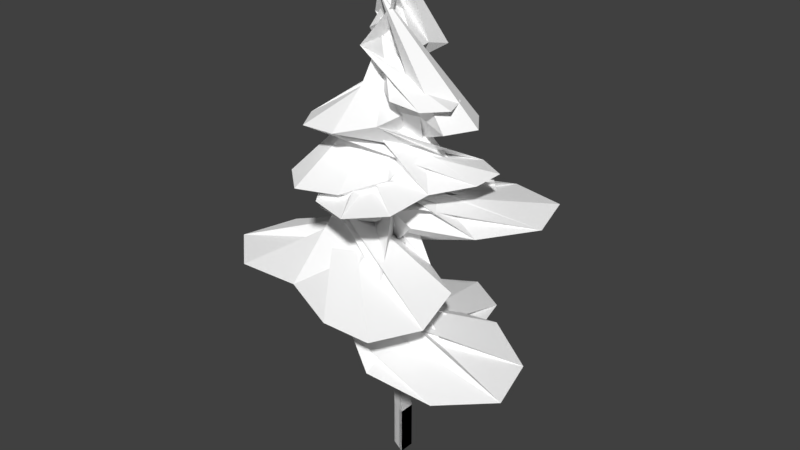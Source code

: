 # Source: tree.blend  (saved by Blender 2.79.7; exported with 4.5.12 LTS)
import bpy
from mathutils import Matrix  # noqa: F401  (used for matrix-valued properties, if any)

bpy.ops.wm.read_factory_settings(use_empty=True)
scene = bpy.context.scene
scene.name = 'Scene'

# ---- collections
col_collection_1 = bpy.data.collections.new('Collection 1'); scene.collection.children.link(col_collection_1)

# ---- materials (node trees are filled in below, after node groups)
mat_material_001 = bpy.data.materials.new('Material.001')
mat_material_001.alpha_threshold = 0.0
mat_material_001.use_transparent_shadow = False
mat_material_001.diffuse_color = (1.0, 1.0, 1.0, 1.0)
mat_material_001.roughness = 0.5
mat_material_001.specular_intensity = 0.0
mat_leaf = bpy.data.materials.new('leaf')
mat_leaf.alpha_threshold = 0.0
mat_leaf.use_transparent_shadow = False
mat_leaf.diffuse_color = (1.0, 1.0, 1.0, 1.0)
mat_leaf.roughness = 0.5
mat_leaf.specular_intensity = 0.0

# ---- material node trees

# ---- world
world_world = bpy.data.worlds.new('World'); scene.world = world_world
world_world.color = (0.05088, 0.05088, 0.05088)
world_world.use_sun_shadow = False
world_world.sun_shadow_jitter_overblur = 0.0

# ---- meshes
me_tree_s = bpy.data.meshes.new('tree_s')
me_tree_s.from_pydata([(0.09458, -0.005462, -0.5093), (0.2505, 0.1024, 9.866), (0.4596, -0.188, -0.5093), (0.4596, 0.177, -0.5093), (0.006672, 0.1229, 4.221), (0.1059, 0.03612, 5.504), (0.03445, 0.09631, 6.722), (0.0987, 0.07454, 7.799), (0.08656, 0.1449, 8.707), (0.3371, 0.2702, 8.707), (0.3738, 0.2121, 7.799), (0.337, 0.2476, 6.722), (0.4349, 0.2006, 5.504), (0.3572, 0.2982, 4.221), (0.3371, 0.01967, 8.707), (0.3738, -0.06301, 7.799), (0.337, -0.05495, 6.722), (0.4349, -0.1284, 5.504), (0.3572, -0.05235, 4.221), (0.4588, 0.1449, 2.879), (0.3312, 0.2733, 1.734), (0.4596, 0.177, 0.6124), (0.4588, -0.219, 2.879), (0.3312, -0.09168, 1.734), (0.4596, -0.188, 0.6124), (0.09458, -0.005462, 0.6124), (-0.03379, 0.09082, 1.734), (0.09495, -0.03704, 2.879), (-0.3115, 0.2603, 5.77), (0.9994, -0.1276, 5.77), (0.1137, 2.08, 5.684), (1.633, 1.63, 5.684), (0.2572, -0.2268, 5.893), (1.009, 2.312, 5.684), (-0.4938, 1.217, 5.759), (1.673, 0.5757, 5.759), (0.6571, 1.125, 5.871), (0.9575, -0.06627, 6.648), (-0.3629, -0.4205, 6.648), (1.546, -1.84, 6.561), (0.01562, -2.25, 6.561), (0.9042, -2.506, 6.561), (1.613, -0.7865, 6.636), (-0.5696, -1.372, 6.636), (0.5833, -1.309, 6.749), (-0.2521, -0.4231, 7.525), (0.6179, 0.4942, 7.525), (-1.633, 0.7164, 7.439), (-0.5922, 1.814, 7.439), (0.3829, -0.1555, 7.647), (-1.443, 1.578, 7.439), (-1.123, -0.1722, 7.513), (0.3213, 1.351, 7.513), (-0.526, 0.7068, 7.626), (0.4594, 0.2974, 8.402), (0.2839, -0.5295, 8.402), (1.666, 0.1336, 8.316), (1.453, -0.8713, 8.316), (0.1929, -0.07714, 8.524), (1.862, -0.4331, 8.316), (1.045, 0.4598, 8.39), (0.7532, -0.916, 8.39), (0.9958, -0.2477, 8.503), (-0.2885, -0.5617, 9.193), (-0.05502, -0.1931, 9.38), (0.4235, -0.3527, 10.14), (0.3064, -0.05176, 10.74), (0.1332, -0.6284, 5.519), (0.1537, 0.5062, 5.519), (-1.417, -0.6905, 5.4), (-1.393, 0.6242, 5.4), (0.3972, -0.06569, 5.688), (-1.8, -0.02596, 5.4), (-0.5917, -0.9857, 5.503), (-0.5578, 0.8895, 5.503), (-0.7726, -0.04454, 5.659), (0.114, 0.4591, 6.731), (0.6893, -0.519, 6.731), (1.403, 1.322, 6.612), (2.07, 0.1884, 6.612), (0.1828, -0.1586, 6.901), (2.077, 0.9557, 6.612), (0.5453, 1.143, 6.715), (1.191, 0.4346, 6.871), (0.6669, -0.4298, 7.944), (-0.2594, 0.06347, 7.944), (0.06053, -1.787, 7.824), (-1.048, -1.196, 7.824), (0.3124, 0.01911, 8.113), (-0.6712, -1.825, 7.824), (0.6586, -1.182, 7.927), (-0.879, -0.3631, 7.927), (-0.1765, -0.8987, 8.083), (-0.06691, -0.01984, 9.156), (0.6335, 0.02256, 9.156), (-0.2026, 0.9819, 9.037), (0.6485, 1.033, 9.037), (0.2074, 1.264, 9.037), (-0.3263, 0.4129, 9.14), (0.5198, 0.5644, 9.14), (0.2507, 0.5299, 9.295), (0.05791, 0.03313, 10.37), (0.5075, -0.1326, 10.7), (0.353, -0.3138, 10.35)], [], [(0, 3, 2), (22, 18, 4, 27), (18, 17, 5, 4), (17, 16, 6, 5), (16, 15, 7, 6), (15, 14, 8, 7), (14, 1, 8), (19, 13, 18, 22), (13, 12, 17, 18), (12, 11, 16, 17), (11, 10, 15, 16), (10, 9, 14, 15), (9, 1, 14), (27, 4, 13, 19), (4, 5, 12, 13), (5, 6, 11, 12), (6, 7, 10, 11), (7, 8, 9, 10), (8, 1, 9), (0, 25, 21, 3), (25, 26, 20, 21), (26, 27, 19, 20), (3, 21, 24, 2), (21, 20, 23, 24), (20, 19, 22, 23), (2, 24, 25, 0), (24, 23, 26, 25), (23, 22, 27, 26), (37, 42, 34, 28), (45, 51, 42, 37), (54, 60, 51, 45), (64, 63, 60, 54), (65, 63, 64), (80, 38, 29, 32), (49, 46, 38, 80), (58, 55, 46, 49), (64, 93, 55, 58), (101, 65, 93, 64), (66, 65, 101), (40, 31, 35, 43), (48, 40, 43, 52), (57, 48, 52, 61), (93, 57, 61), (39, 41, 33, 30), (47, 50, 41, 39), (56, 59, 50, 47), (63, 59, 56), (37, 28, 32, 80), (45, 37, 80, 49), (54, 45, 49, 58), (64, 54, 58), (65, 64, 101), (40, 41, 33, 31), (48, 50, 41, 40), (57, 59, 50, 48), (93, 63, 59, 57), (65, 63, 93), (44, 41, 33, 36), (53, 50, 41, 44), (62, 59, 50, 53), (64, 63, 59, 62), (101, 64, 63, 65), (39, 30, 34, 42), (47, 39, 42, 51), (56, 47, 51, 60), (63, 56, 60), (38, 43, 35, 29), (46, 52, 43, 38), (55, 61, 52, 46), (93, 61, 55), (44, 36, 32, 80), (53, 44, 80, 49), (62, 53, 49, 58), (64, 62, 58), (44, 42, 34, 36), (53, 51, 42, 44), (62, 60, 51, 53), (64, 63, 60, 62), (43, 44, 36, 35), (52, 53, 44, 43), (61, 62, 53, 52), (93, 64, 62, 61), (76, 82, 73, 67), (84, 90, 82, 76), (93, 98, 90, 84), (101, 103, 98, 93), (80, 71, 68, 77), (88, 80, 77, 85), (64, 88, 85, 94), (101, 64, 94), (79, 70, 74, 42), (87, 79, 42, 91), (96, 87, 91, 99), (102, 96, 99, 101), (78, 81, 72, 69), (86, 89, 81, 78), (95, 97, 89, 86), (102, 97, 95), (76, 67, 71, 80), (84, 76, 80, 88), (93, 84, 88, 64), (101, 93, 64), (79, 81, 72, 70), (87, 89, 81, 79), (96, 97, 89, 87), (102, 97, 96), (83, 81, 72, 75), (92, 89, 81, 83), (100, 97, 89, 92), (101, 102, 97, 100), (78, 69, 73, 82), (86, 78, 82, 90), (95, 86, 90, 98), (102, 95, 98, 103), (77, 68, 74, 42), (85, 77, 42, 91), (94, 85, 91, 99), (101, 94, 99), (83, 75, 71, 80), (92, 83, 80, 88), (100, 92, 88, 64), (101, 100, 64), (83, 75, 73, 82), (92, 83, 82, 90), (100, 92, 90, 98), (101, 100, 98, 103), (42, 74, 75, 83), (91, 42, 83, 92), (99, 91, 92, 100), (101, 99, 100)])
me_tree_s.polygons.foreach_set('material_index', [0, 0, 0, 0, 0, 0, 0, 0, 0, 0, 0, 0, 0, 0, 0, 0, 0, 0, 0, 0, 0, 0, 0, 0, 0, 0, 0, 0, 1, 1, 1, 1, 1, 1, 1, 1, 1, 1, 1, 1, 1, 1, 1, 1, 1, 1, 1, 1, 1, 1, 1, 1, 1, 1, 1, 1, 1, 1, 1, 1, 1, 1, 1, 1, 1, 1, 1, 1, 1, 1, 1, 1, 1, 1, 1, 1, 1, 1, 1, 1, 1, 1, 1, 1, 1, 1, 1, 1, 1, 1, 1, 1, 1, 1, 1, 1, 1, 1, 1, 1, 1, 1, 1, 1, 1, 1, 1, 1, 1, 1, 1, 1, 1, 1, 1, 1, 1, 1, 1, 1, 1, 1, 1, 1, 1, 1, 1, 1, 1, 1])
_uv = me_tree_s.uv_layers.new(name='UVMap')
_uv.uv.foreach_set('vector', [0.4282, -4.14, 0.2877, -4.973, 0.5311, -4.173, 0.6861, -1.392, 0.6895, -0.02536, 0.2975, -0.01897, 0.2972, -1.396, 0.6895, -0.02536, 0.678, 1.284, 0.3212, 1.284, 0.2975, -0.01897, 0.678, 1.284, 0.6634, 2.494, 0.3341, 2.501, 0.3212, 1.284, 0.6634, 2.494, 0.6515, 3.555, 0.3573, 3.558, 0.3341, 2.501, 0.6515, 3.555, 0.6366, 4.411, 0.3776, 4.417, 0.3573, 3.558, 0.6366, 4.411, 0.5082, 5.504, 0.3776, 4.417, 1.031, -1.391, 1.052, -0.01318, 0.6895, -0.02536, 0.6861, -1.392, 1.052, -0.01318, 0.994, 1.288, 0.678, 1.284, 0.6895, -0.02536, 0.994, 1.288, 0.9656, 2.506, 0.6634, 2.494, 0.678, 1.284, 0.9656, 2.506, 0.914, 3.57, 0.6515, 3.555, 0.6634, 2.494, 0.914, 3.57, 0.8719, 4.446, 0.6366, 4.411, 0.6515, 3.555, 0.8719, 4.446, 0.5082, 5.504, 0.6366, 4.411, 0.2972, -1.396, 0.2975, -0.01897, -0.08493, -0.008521, -0.1209, -1.384, 0.2975, -0.01897, 0.3212, 1.284, -0.05161, 1.291, -0.08493, -0.008521, 0.3212, 1.284, 0.3341, 2.501, 0.007359, 2.509, -0.05161, 1.291, 0.3341, 2.501, 0.3573, 3.558, 0.05187, 3.576, 0.007359, 2.509, 0.3573, 3.558, 0.3776, 4.417, 0.1173, 4.455, 0.05187, 3.576, 0.3776, 4.417, 0.5082, 5.504, 0.1173, 4.455, 0.4282, -4.14, 0.3229, -3.644, -0.09074, -3.734, 0.2877, -4.973, 0.3229, -3.644, 0.2796, -2.564, -0.1209, -2.57, -0.09074, -3.734, 0.2796, -2.564, 0.2972, -1.396, -0.1209, -1.384, -0.1209, -2.57, 0.2877, -4.973, 0.9829, -3.714, 0.6519, -3.659, 0.5311, -4.173, 0.9829, -3.714, 1.062, -2.575, 0.6844, -2.562, 0.6519, -3.659, 1.062, -2.575, 1.031, -1.391, 0.6861, -1.392, 0.6844, -2.562, 0.5311, -4.173, 0.6519, -3.659, 0.3229, -3.644, 0.4282, -4.14, 0.6519, -3.659, 0.6844, -2.562, 0.2796, -2.564, 0.3229, -3.644, 0.6844, -2.562, 0.6861, -1.392, 0.2972, -1.396, 0.2796, -2.564, 1.066, -1.429, 0.7395, -1.63, 2.061, -1.63, 1.892, -1.286, -0.04932, -1.829, 0.2512, -1.637, -1.035, -1.637, -0.8629, -1.98, -2.066, -1.758, -2.155, -1.98, -1.048, -1.98, -1.294, -1.722, -3.018, 1.95, -2.808, 2.023, -2.858, 2.918, -3.018, 2.739, 2.523, -0.446, 2.523, 0.3295, 2.392, 0.1501, 2.26, -2.509, 2.502, -2.322, 2.396, -1.469, 2.26, -1.747, -2.777, -2.085, -2.49, -2.085, -2.551, -1.241, -2.622, -1.538, 0.7294, -3.127, 0.9038, -3.022, 0.9038, -2.236, 0.7247, -2.46, 0.4993, 0.3015, 0.5361, 0.4803, 0.5361, 1.099, 0.399, 0.9486, -1.486, 1.557, -2.423, -2.505, -2.423, -1.723, -2.477, -1.897, 0.4539, -2.446, 0.4539, -1.337, 0.2637, -1.527, 3.537, 4.127, 1.756, 4.127, 2.127, 3.932, 3.452, 3.717, 0.5486, 0.7017, 2.295, 0.7017, 1.926, 0.9001, 0.6347, 1.099, -1.706, 2.329, -0.2225, 2.329, -0.5722, 2.537, -1.693, 2.61, -0.08222, 0.2446, -1.016, 0.2446, -0.8077, 0.05515, 3.826, 2.017, 4.078, 2.279, 2.07, 2.279, 2.058, 1.916, 3.836, 1.654, 4.078, 1.903, 2.11, 1.903, 2.104, 1.54, 0.2696, 4.072, 0.08956, 3.919, 1.743, 3.78, 1.743, 4.127, 4.078, -2.428, 3.029, -2.193, 3.027, -2.428, -1.686, 3.267, -1.83, 4.094, -1.986, 3.828, -1.986, 3.066, -2.538, 2.117, -2.746, 2.918, -2.795, 2.56, -2.795, 1.991, -2.789, -2.994, -2.789, -2.221, -2.986, -2.43, -2.965, -3.096, -1.347, -1.404, -1.347, -0.6147, -1.484, -0.7642, -2.49, 1.719, -2.737, 2.486, -2.737, 1.487, 4.078, 2.292, 4.039, 2.653, 2.034, 2.544, 2.297, 2.292, 2.073, 0.687, 2.112, 0.3419, 4.078, 0.4305, 3.82, 0.687, -1.484, -0.3701, -1.443, -0.6023, 0.2167, -0.6023, -0.001265, -0.332, -1.203, -0.2069, -1.195, 0.02499, -2.27, 0.02499, -2.136, -0.1686, 2.786, -2.975, 3.014, -2.234, 2.786, -2.193, 1.719, 1.56, 2.092, 1.903, 0.08376, 1.903, 0.574, 1.774, 1.98, 1.174, 2.358, 1.527, 0.3906, 1.527, 0.8815, 1.4, 0.6088, -0.9603, 0.4011, -1.274, 2.061, -1.274, 1.558, -1.15, 2.061, -2.445, 1.986, -2.236, 0.9162, -2.35, 1.28, -2.445, -2.778, -1.228, -2.852, -0.479, -3.018, -0.332, -3.018, -1.107, 4.078, 1.099, 2.308, 1.099, 2.433, 0.6994, 3.746, 0.8431, 2.022, 2.653, 0.286, 2.653, 0.419, 2.256, 1.696, 2.409, -1.224, -1.324, 0.2512, -1.324, -0.004938, -1.008, -1.111, -1.066, 2.73, -2.52, 2.73, -1.469, 2.515, -1.65, -0.0915, 1.557, 0.0713, 1.903, -1.272, 1.903, -0.9355, 1.72, 0.8927, -1.643, 0.7538, -1.971, 2.061, -1.971, 1.728, -1.782, -1.235, -2.227, -1.187, -1.992, -2.311, -1.992, -2.021, -2.2, -1.499, 1.559, -1.499, 2.309, -1.679, 2.152, 0.2635, 2.608, 0.0063, 3.744, -0.2101, 3.233, -0.2101, 2.472, -0.2225, 2.623, -0.2225, 3.744, -0.4253, 3.295, -0.6865, 2.789, 1.347, 0.03305, 2.061, 0.687, 1.568, 0.687, 1.086, 0.2251, -2.49, -2.879, -2.49, -2.098, -2.756, -2.281, 2.536, 0.3295, 2.763, -0.07265, 4.078, 0.06289, 3.7, 0.3295, 4.078, -0.46, 3.875, -0.0851, 2.591, -0.1765, 2.956, -0.46, -1.618, 2.818, -1.38, 2.986, -1.38, 4.094, -1.674, 3.785, -2.711, -1.205, -2.49, -1.229, -2.49, -0.332, -2.766, -0.4263, 1.735, 3.388, 1.44, 3.744, 0.2759, 3.744, 0.3952, 3.298, 0.2955, 3.152, 0.583, 2.836, 1.705, 2.836, 1.596, 3.285, 4.063, -1.761, 4.078, -1.469, 3.109, -1.469, 2.944, -1.863, -2.611, 3.361, -2.493, 3.222, -2.493, 4.003, -2.771, 4.094, 2.979, -1.95, 2.759, -2.18, 4.078, -2.18, 3.987, -1.875, -1.528, 0.4333, -1.31, 0.233, -1.31, 1.527, -1.613, 1.433, -1.978, -1.47, -1.782, -1.507, -1.782, -0.332, -2.027, -0.4983, -3.09, 0.5231, -2.91, 0.5321, -2.911, 1.527, -3.09, 1.44, -1.912, 0.3887, -2.0, 1.304, -2.162, 1.527, -2.162, 0.5054, -2.252, 2.956, -2.315, 3.873, -2.48, 4.094, -2.48, 3.08, -1.626, 0.3624, -1.735, 1.327, -1.9, 1.527, -1.9, 0.547, -2.853, -0.2643, -2.615, 0.4495, -2.853, 0.6785, 2.454, 1.112, 4.078, 1.403, 3.747, 1.527, 2.371, 1.527, 2.014, 0.0206, 0.3899, 7.844e-05, 0.6683, -0.3195, 2.061, -0.3195, 2.105, 2.669, 3.537, 2.669, 3.256, 2.866, 2.127, 2.875, -2.336, 1.577, -2.336, 2.918, -2.504, 2.798, -2.526, 1.83, 0.4209, -0.4005, 0.2292, -0.6336, 2.049, -0.6336, 2.061, -0.332, 1.878, -0.8686, 2.061, -0.6461, 0.2712, -0.6461, 0.2637, -0.9478, -1.174, -1.383, -1.306, -1.528, 0.2512, -1.625, 0.2512, -1.337, -2.175, 0.1492, -2.175, 1.527, -2.368, 1.497, -1.999, 3.087, -2.076, 4.094, -2.24, 3.872, -2.24, 2.952, -2.381, 0.5251, -2.431, 1.527, -2.603, 1.311, -2.603, 0.392, -1.725, 1.928, -1.725, 2.901, -1.9, 2.71, -1.761, 1.749, 2.241, -1.992, 2.241, -1.075, 2.169, -1.243, 0.1984, 2.216, 0.2273, 1.916, 2.046, 1.988, 1.848, 2.216, 4.078, -1.457, 4.049, -1.17, 2.26, -1.225, 2.454, -1.457, 0.4693, -2.03, 0.5009, -2.223, 2.061, -2.223, 1.901, -1.984, -2.288, -1.71, -2.288, -0.332, -2.477, -0.383, 1.924, 3.285, 1.717, 2.887, 3.537, 2.887, 3.102, 2.997, 3.329, 3.298, 3.537, 3.705, 1.748, 3.705, 2.183, 3.596, -1.127, 0.02499, -1.182, -0.3195, 0.3774, -0.3195, -0.06405, -0.2018, -2.324, 1.787, -2.127, 1.54, -2.127, 2.918, -2.314, 2.623, 2.437, -0.8096, 4.078, -0.8096, 3.972, -0.4725, 2.655, -0.532, 4.078, -0.822, 2.462, -0.822, 2.572, -1.158, 3.865, -1.092, -1.175, -2.26, 0.2512, -2.26, 0.03682, -1.992, -1.138, -2.021, -1.912, 1.54, -1.912, 2.901, -2.115, 2.769, -2.067, 1.775, -1.074, 1.916, -0.06729, 2.09, 0.186, 2.283, -1.191, 2.283, 2.363, -1.001, 2.289, 0.01083, 2.073, 0.3295, 2.073, -1.063, -2.04, -1.491, -2.04, -0.5107, -2.276, -0.332, -2.256, -1.46, -3.002, -2.209, -2.789, -1.29, -3.002, -1.241, -0.08222, 0.3252, -0.2389, 1.527, -0.5379, 1.177, -0.5379, 0.2571, -0.5504, 0.3458, -0.6269, 1.527, -0.9555, 1.204, -0.9555, 0.2852, -1.032, 3.007, -1.032, 4.094, -1.367, 3.859, -1.324, 2.889, -2.615, 0.6909, -2.615, 1.527, -2.898, 1.388, -1.251, -0.9957, -0.04121, -0.9113, 0.2512, -0.6461, -1.067, -0.6461, -0.699, 2.623, -0.75, 3.806, -1.02, 4.094, -1.02, 2.8, -1.497, -1.663, -1.497, -0.5761, -1.77, -0.332, -1.703, -1.505, -2.811, 3.102, -2.783, 3.938, -2.991, 4.094, -2.991, 3.099, 4.078, 2.769, 3.856, 4.127, 3.55, 3.878, 3.55, 2.666, 0.3782, 0.1349, 0.3782, 1.527, -0.06977, 1.229, 0.02169, 0.04858, -0.968, 0.3989, -0.968, 1.527, -1.297, 1.365, -1.091, 0.2983, 2.156, -2.043, 2.156, -1.075, 2.073, -1.211])
me_tree_s.materials.append(mat_material_001)
me_tree_s.materials.append(mat_leaf)
me_tree_s.use_remesh_preserve_volume = False
me_tree_s.use_remesh_preserve_attributes = False
me_tree_s.use_mirror_vertex_groups = False
me_tree_s.update()
me_tree_f = bpy.data.meshes.new('tree_f')
me_tree_f.from_pydata([(0.09458, -0.005462, -0.5093), (0.2505, 0.1024, 9.866), (0.4596, -0.188, -0.5093), (0.4596, 0.177, -0.5093), (0.006672, 0.1229, 4.221), (0.1059, 0.03612, 5.504), (0.03445, 0.09631, 6.722), (0.0987, 0.07454, 7.799), (0.08656, 0.1449, 8.707), (0.3371, 0.2702, 8.707), (0.3738, 0.2121, 7.799), (0.337, 0.2476, 6.722), (0.4349, 0.2006, 5.504), (0.3572, 0.2982, 4.221), (0.3371, 0.01967, 8.707), (0.3738, -0.06301, 7.799), (0.337, -0.05495, 6.722), (0.4349, -0.1284, 5.504), (0.3572, -0.05235, 4.221), (0.4588, 0.1449, 2.879), (0.3312, 0.2733, 1.734), (0.4596, 0.177, 0.6124), (0.4588, -0.219, 2.879), (0.3312, -0.09168, 1.734), (0.4596, -0.188, 0.6124), (0.09458, -0.005462, 0.6124), (-0.03379, 0.09082, 1.734), (0.09495, -0.03704, 2.879), (0.6007, 0.856, 3.0), (0.05551, -1.117, 3.0), (3.336, 0.2687, 2.872), (2.704, -2.018, 2.872), (-0.1132, -0.008578, 3.182), (3.709, -1.065, 2.872), (2.028, 1.155, 2.983), (1.127, -2.106, 2.983), (1.921, -0.5707, 3.15), (0.1461, -1.053, 4.3), (-0.4199, 0.9145, 4.3), (-2.493, -1.981, 4.173), (-3.149, 0.2983, 4.173), (-3.507, -1.039, 4.173), (-0.9144, -2.053, 4.283), (-1.85, 1.198, 4.283), (-1.725, -0.5261, 4.45), (-0.4208, 0.7486, 5.601), (0.976, -0.529, 5.601), (1.248, 2.847, 5.473), (2.919, 1.318, 5.473), (-0.002944, -0.1949, 5.783), (2.544, 2.586, 5.473), (-0.06872, 2.059, 5.584), (2.25, -0.06189, 5.584), (1.263, 1.189, 5.751), (0.6772, -0.2971, 6.902), (-0.5656, -0.05669, 6.902), (0.4645, -2.108, 6.774), (-1.046, -1.816, 6.774), (0.1092, 0.09171, 7.084), (-0.3785, -2.417, 6.774), (0.9361, -1.17, 6.885), (-1.131, -0.7698, 6.885), (-0.1245, -1.115, 7.052), (-0.6293, 0.7993, 8.075), (-0.07111, 0.4597, 8.352), (-0.2971, -0.261, 9.486), (0.1503, -0.07754, 10.31), (-0.7177, 0.1661, 2.627), (0.9814, 0.1661, 2.627), (-0.8526, 2.485, 2.451), (1.116, 2.485, 2.451), (0.1318, -0.2139, 2.878), (0.1318, 3.077, 2.451), (-1.272, 1.242, 2.603), (1.536, 1.242, 2.603), (0.1318, 1.538, 2.834), (0.9098, 0.2244, 4.425), (-0.5389, -0.6633, 4.425), (2.236, -1.682, 4.248), (0.5575, -2.711, 4.248), (-0.01308, 0.1046, 4.676), (1.706, -2.702, 4.248), (1.945, -0.4029, 4.401), (0.9023, -1.389, 4.632), (-0.4059, -0.6274, 6.222), (0.3074, 0.7726, 6.222), (-2.454, 0.2436, 6.046), (-1.6, 1.919, 6.046), (0.2565, -0.0845, 6.474), (-2.531, 1.338, 6.046), (-1.532, -0.6354, 6.198), (-0.348, 1.689, 6.198), (-1.131, 0.6226, 6.429), (0.1879, 0.4822, 8.02), (0.2704, -0.5652, 8.02), (1.684, 0.7125, 7.843), (1.784, -0.5603, 7.843), (2.117, 0.1063, 7.843), (0.8288, 0.8823, 7.996), (1.078, -0.3804, 7.996), (1.02, 0.02169, 8.227), (0.2706, 0.2968, 9.817), (0.0347, -0.3808, 10.32), (-0.2407, -0.1543, 9.794)], [], [(0, 3, 2), (22, 18, 4, 27), (18, 17, 5, 4), (17, 16, 6, 5), (16, 15, 7, 6), (15, 14, 8, 7), (14, 1, 8), (19, 13, 18, 22), (13, 12, 17, 18), (12, 11, 16, 17), (11, 10, 15, 16), (10, 9, 14, 15), (9, 1, 14), (27, 4, 13, 19), (4, 5, 12, 13), (5, 6, 11, 12), (6, 7, 10, 11), (7, 8, 9, 10), (8, 1, 9), (0, 25, 21, 3), (25, 26, 20, 21), (26, 27, 19, 20), (3, 21, 24, 2), (21, 20, 23, 24), (20, 19, 22, 23), (2, 24, 25, 0), (24, 23, 26, 25), (23, 22, 27, 26), (37, 42, 34, 28), (45, 51, 42, 37), (54, 60, 51, 45), (64, 63, 60, 54), (65, 63, 64), (80, 38, 29, 32), (49, 46, 38, 80), (58, 55, 46, 49), (64, 93, 55, 58), (101, 65, 93, 64), (66, 65, 101), (40, 31, 35, 43), (48, 40, 43, 52), (57, 48, 52, 61), (93, 57, 61), (39, 41, 33, 30), (47, 50, 41, 39), (56, 59, 50, 47), (63, 59, 56), (37, 28, 32, 80), (45, 37, 80, 49), (54, 45, 49, 58), (64, 54, 58), (65, 64, 101), (40, 41, 33, 31), (48, 50, 41, 40), (57, 59, 50, 48), (93, 63, 59, 57), (65, 63, 93), (44, 41, 33, 36), (53, 50, 41, 44), (62, 59, 50, 53), (64, 63, 59, 62), (101, 64, 63, 65), (39, 30, 34, 42), (47, 39, 42, 51), (56, 47, 51, 60), (63, 56, 60), (38, 43, 35, 29), (46, 52, 43, 38), (55, 61, 52, 46), (93, 61, 55), (44, 36, 32, 80), (53, 44, 80, 49), (62, 53, 49, 58), (64, 62, 58), (44, 42, 34, 36), (53, 51, 42, 44), (62, 60, 51, 53), (64, 63, 60, 62), (43, 44, 36, 35), (52, 53, 44, 43), (61, 62, 53, 52), (93, 64, 62, 61), (76, 82, 73, 67), (84, 90, 82, 76), (93, 98, 90, 84), (101, 103, 98, 93), (80, 71, 68, 77), (88, 80, 77, 85), (64, 88, 85, 94), (101, 64, 94), (79, 70, 74, 42), (87, 79, 42, 91), (96, 87, 91, 99), (102, 96, 99, 101), (78, 81, 72, 69), (86, 89, 81, 78), (95, 97, 89, 86), (102, 97, 95), (76, 67, 71, 80), (84, 76, 80, 88), (93, 84, 88, 64), (101, 93, 64), (79, 81, 72, 70), (87, 89, 81, 79), (96, 97, 89, 87), (102, 97, 96), (83, 81, 72, 75), (92, 89, 81, 83), (100, 97, 89, 92), (101, 102, 97, 100), (78, 69, 73, 82), (86, 78, 82, 90), (95, 86, 90, 98), (102, 95, 98, 103), (77, 68, 74, 42), (85, 77, 42, 91), (94, 85, 91, 99), (101, 94, 99), (83, 75, 71, 80), (92, 83, 80, 88), (100, 92, 88, 64), (101, 100, 64), (83, 75, 73, 82), (92, 83, 82, 90), (100, 92, 90, 98), (101, 100, 98, 103), (42, 74, 75, 83), (91, 42, 83, 92), (99, 91, 92, 100), (101, 99, 100)])
me_tree_f.polygons.foreach_set('material_index', [0, 0, 0, 0, 0, 0, 0, 0, 0, 0, 0, 0, 0, 0, 0, 0, 0, 0, 0, 0, 0, 0, 0, 0, 0, 0, 0, 0, 1, 1, 1, 1, 1, 1, 1, 1, 1, 1, 1, 1, 1, 1, 1, 1, 1, 1, 1, 1, 1, 1, 1, 1, 1, 1, 1, 1, 1, 1, 1, 1, 1, 1, 1, 1, 1, 1, 1, 1, 1, 1, 1, 1, 1, 1, 1, 1, 1, 1, 1, 1, 1, 1, 1, 1, 1, 1, 1, 1, 1, 1, 1, 1, 1, 1, 1, 1, 1, 1, 1, 1, 1, 1, 1, 1, 1, 1, 1, 1, 1, 1, 1, 1, 1, 1, 1, 1, 1, 1, 1, 1, 1, 1, 1, 1, 1, 1, 1, 1, 1, 1])
_uv = me_tree_f.uv_layers.new(name='UVMap')
_uv.uv.foreach_set('vector', [0.4282, -4.14, 0.2877, -4.973, 0.5311, -4.173, 0.6861, -1.392, 0.6895, -0.02536, 0.2975, -0.01897, 0.2972, -1.396, 0.6895, -0.02536, 0.678, 1.284, 0.3212, 1.284, 0.2975, -0.01897, 0.678, 1.284, 0.6634, 2.494, 0.3341, 2.501, 0.3212, 1.284, 0.6634, 2.494, 0.6515, 3.555, 0.3573, 3.558, 0.3341, 2.501, 0.6515, 3.555, 0.6366, 4.411, 0.3776, 4.417, 0.3573, 3.558, 0.6366, 4.411, 0.5082, 5.504, 0.3776, 4.417, 1.031, -1.391, 1.052, -0.01318, 0.6895, -0.02536, 0.6861, -1.392, 1.052, -0.01318, 0.994, 1.288, 0.678, 1.284, 0.6895, -0.02536, 0.994, 1.288, 0.9656, 2.506, 0.6634, 2.494, 0.678, 1.284, 0.9656, 2.506, 0.914, 3.57, 0.6515, 3.555, 0.6634, 2.494, 0.914, 3.57, 0.8719, 4.446, 0.6366, 4.411, 0.6515, 3.555, 0.8719, 4.446, 0.5082, 5.504, 0.6366, 4.411, 0.2972, -1.396, 0.2975, -0.01897, -0.08493, -0.008521, -0.1209, -1.384, 0.2975, -0.01897, 0.3212, 1.284, -0.05161, 1.291, -0.08493, -0.008521, 0.3212, 1.284, 0.3341, 2.501, 0.007359, 2.509, -0.05161, 1.291, 0.3341, 2.501, 0.3573, 3.558, 0.05187, 3.576, 0.007359, 2.509, 0.3573, 3.558, 0.3776, 4.417, 0.1173, 4.455, 0.05187, 3.576, 0.3776, 4.417, 0.5082, 5.504, 0.1173, 4.455, 0.4282, -4.14, 0.3229, -3.644, -0.09074, -3.734, 0.2877, -4.973, 0.3229, -3.644, 0.2796, -2.564, -0.1209, -2.57, -0.09074, -3.734, 0.2796, -2.564, 0.2972, -1.396, -0.1209, -1.384, -0.1209, -2.57, 0.2877, -4.973, 0.9829, -3.714, 0.6519, -3.659, 0.5311, -4.173, 0.9829, -3.714, 1.062, -2.575, 0.6844, -2.562, 0.6519, -3.659, 1.062, -2.575, 1.031, -1.391, 0.6861, -1.392, 0.6844, -2.562, 0.5311, -4.173, 0.6519, -3.659, 0.3229, -3.644, 0.4282, -4.14, 0.6519, -3.659, 0.6844, -2.562, 0.2796, -2.564, 0.3229, -3.644, 0.6844, -2.562, 0.6861, -1.392, 0.2972, -1.396, 0.2796, -2.564, 1.066, -1.429, 0.7395, -1.63, 2.061, -1.63, 1.892, -1.286, -0.04932, -1.829, 0.2512, -1.637, -1.035, -1.637, -0.8629, -1.98, -2.066, -1.758, -2.155, -1.98, -1.048, -1.98, -1.294, -1.722, -3.018, 1.95, -2.808, 2.023, -2.858, 2.918, -3.018, 2.739, 2.523, -0.446, 2.523, 0.3295, 2.392, 0.1501, 2.26, -2.509, 2.502, -2.322, 2.396, -1.469, 2.26, -1.747, -2.777, -2.085, -2.49, -2.085, -2.551, -1.241, -2.622, -1.538, 0.7294, -3.127, 0.9038, -3.022, 0.9038, -2.236, 0.7247, -2.46, 0.4993, 0.3015, 0.5361, 0.4803, 0.5361, 1.099, 0.399, 0.9486, -1.486, 1.557, -2.423, -2.505, -2.423, -1.723, -2.477, -1.897, 0.4539, -2.446, 0.4539, -1.337, 0.2637, -1.527, 3.537, 4.127, 1.756, 4.127, 2.127, 3.932, 3.452, 3.717, 0.5486, 0.7017, 2.295, 0.7017, 1.926, 0.9001, 0.6347, 1.099, -1.706, 2.329, -0.2225, 2.329, -0.5722, 2.537, -1.693, 2.61, -0.08222, 0.2446, -1.016, 0.2446, -0.8077, 0.05515, 3.826, 2.017, 4.078, 2.279, 2.07, 2.279, 2.058, 1.916, 3.836, 1.654, 4.078, 1.903, 2.11, 1.903, 2.104, 1.54, 0.2696, 4.072, 0.08956, 3.919, 1.743, 3.78, 1.743, 4.127, 4.078, -2.428, 3.029, -2.193, 3.027, -2.428, -1.686, 3.267, -1.83, 4.094, -1.986, 3.828, -1.986, 3.066, -2.538, 2.117, -2.746, 2.918, -2.795, 2.56, -2.795, 1.991, -2.789, -2.994, -2.789, -2.221, -2.986, -2.43, -2.965, -3.096, -1.347, -1.404, -1.347, -0.6147, -1.484, -0.7642, -2.49, 1.719, -2.737, 2.486, -2.737, 1.487, 4.078, 2.292, 4.039, 2.653, 2.034, 2.544, 2.297, 2.292, 2.073, 0.687, 2.112, 0.3419, 4.078, 0.4305, 3.82, 0.687, -1.484, -0.3701, -1.443, -0.6023, 0.2167, -0.6023, -0.001265, -0.332, -1.203, -0.2069, -1.195, 0.02499, -2.27, 0.02499, -2.136, -0.1686, 2.786, -2.975, 3.014, -2.234, 2.786, -2.193, 1.719, 1.56, 2.092, 1.903, 0.08376, 1.903, 0.574, 1.774, 1.98, 1.174, 2.358, 1.527, 0.3906, 1.527, 0.8815, 1.4, 0.6088, -0.9603, 0.4011, -1.274, 2.061, -1.274, 1.558, -1.15, 2.061, -2.445, 1.986, -2.236, 0.9162, -2.35, 1.28, -2.445, -2.778, -1.228, -2.852, -0.479, -3.018, -0.332, -3.018, -1.107, 4.078, 1.099, 2.308, 1.099, 2.433, 0.6994, 3.746, 0.8431, 2.022, 2.653, 0.286, 2.653, 0.419, 2.256, 1.696, 2.409, -1.224, -1.324, 0.2512, -1.324, -0.004938, -1.008, -1.111, -1.066, 2.73, -2.52, 2.73, -1.469, 2.515, -1.65, -0.0915, 1.557, 0.0713, 1.903, -1.272, 1.903, -0.9355, 1.72, 0.8927, -1.643, 0.7538, -1.971, 2.061, -1.971, 1.728, -1.782, -1.235, -2.227, -1.187, -1.992, -2.311, -1.992, -2.021, -2.2, -1.499, 1.559, -1.499, 2.309, -1.679, 2.152, 0.2635, 2.608, 0.0063, 3.744, -0.2101, 3.233, -0.2101, 2.472, -0.2225, 2.623, -0.2225, 3.744, -0.4253, 3.295, -0.6865, 2.789, 1.347, 0.03305, 2.061, 0.687, 1.568, 0.687, 1.086, 0.2251, -2.49, -2.879, -2.49, -2.098, -2.756, -2.281, 2.536, 0.3295, 2.763, -0.07265, 4.078, 0.06289, 3.7, 0.3295, 4.078, -0.46, 3.875, -0.0851, 2.591, -0.1765, 2.956, -0.46, -1.618, 2.818, -1.38, 2.986, -1.38, 4.094, -1.674, 3.785, -2.711, -1.205, -2.49, -1.229, -2.49, -0.332, -2.766, -0.4263, 1.735, 3.388, 1.44, 3.744, 0.2759, 3.744, 0.3952, 3.298, 0.2955, 3.152, 0.583, 2.836, 1.705, 2.836, 1.596, 3.285, 4.063, -1.761, 4.078, -1.469, 3.109, -1.469, 2.944, -1.863, -2.611, 3.361, -2.493, 3.222, -2.493, 4.003, -2.771, 4.094, 2.979, -1.95, 2.759, -2.18, 4.078, -2.18, 3.987, -1.875, -1.528, 0.4333, -1.31, 0.233, -1.31, 1.527, -1.613, 1.433, -1.978, -1.47, -1.782, -1.507, -1.782, -0.332, -2.027, -0.4983, -3.09, 0.5231, -2.91, 0.5321, -2.911, 1.527, -3.09, 1.44, -1.912, 0.3887, -2.0, 1.304, -2.162, 1.527, -2.162, 0.5054, -2.252, 2.956, -2.315, 3.873, -2.48, 4.094, -2.48, 3.08, -1.626, 0.3624, -1.735, 1.327, -1.9, 1.527, -1.9, 0.547, -2.853, -0.2643, -2.615, 0.4495, -2.853, 0.6785, 2.454, 1.112, 4.078, 1.403, 3.747, 1.527, 2.371, 1.527, 2.014, 0.0206, 0.3899, 7.844e-05, 0.6683, -0.3195, 2.061, -0.3195, 2.105, 2.669, 3.537, 2.669, 3.256, 2.866, 2.127, 2.875, -2.336, 1.577, -2.336, 2.918, -2.504, 2.798, -2.526, 1.83, 0.4209, -0.4005, 0.2292, -0.6336, 2.049, -0.6336, 2.061, -0.332, 1.878, -0.8686, 2.061, -0.6461, 0.2712, -0.6461, 0.2637, -0.9478, -1.174, -1.383, -1.306, -1.528, 0.2512, -1.625, 0.2512, -1.337, -2.175, 0.1492, -2.175, 1.527, -2.368, 1.497, -1.999, 3.087, -2.076, 4.094, -2.24, 3.872, -2.24, 2.952, -2.381, 0.5251, -2.431, 1.527, -2.603, 1.311, -2.603, 0.392, -1.725, 1.928, -1.725, 2.901, -1.9, 2.71, -1.761, 1.749, 2.241, -1.992, 2.241, -1.075, 2.169, -1.243, 0.1984, 2.216, 0.2273, 1.916, 2.046, 1.988, 1.848, 2.216, 4.078, -1.457, 4.049, -1.17, 2.26, -1.225, 2.454, -1.457, 0.4693, -2.03, 0.5009, -2.223, 2.061, -2.223, 1.901, -1.984, -2.288, -1.71, -2.288, -0.332, -2.477, -0.383, 1.924, 3.285, 1.717, 2.887, 3.537, 2.887, 3.102, 2.997, 3.329, 3.298, 3.537, 3.705, 1.748, 3.705, 2.183, 3.596, -1.127, 0.02499, -1.182, -0.3195, 0.3774, -0.3195, -0.06405, -0.2018, -2.324, 1.787, -2.127, 1.54, -2.127, 2.918, -2.314, 2.623, 2.437, -0.8096, 4.078, -0.8096, 3.972, -0.4725, 2.655, -0.532, 4.078, -0.822, 2.462, -0.822, 2.572, -1.158, 3.865, -1.092, -1.175, -2.26, 0.2512, -2.26, 0.03682, -1.992, -1.138, -2.021, -1.912, 1.54, -1.912, 2.901, -2.115, 2.769, -2.067, 1.775, -1.074, 1.916, -0.06729, 2.09, 0.186, 2.283, -1.191, 2.283, 2.363, -1.001, 2.289, 0.01083, 2.073, 0.3295, 2.073, -1.063, -2.04, -1.491, -2.04, -0.5107, -2.276, -0.332, -2.256, -1.46, -3.002, -2.209, -2.789, -1.29, -3.002, -1.241, -0.08222, 0.3252, -0.2389, 1.527, -0.5379, 1.177, -0.5379, 0.2571, -0.5504, 0.3458, -0.6269, 1.527, -0.9555, 1.204, -0.9555, 0.2852, -1.032, 3.007, -1.032, 4.094, -1.367, 3.859, -1.324, 2.889, -2.615, 0.6909, -2.615, 1.527, -2.898, 1.388, -1.251, -0.9957, -0.04121, -0.9113, 0.2512, -0.6461, -1.067, -0.6461, -0.699, 2.623, -0.75, 3.806, -1.02, 4.094, -1.02, 2.8, -1.497, -1.663, -1.497, -0.5761, -1.77, -0.332, -1.703, -1.505, -2.811, 3.102, -2.783, 3.938, -2.991, 4.094, -2.991, 3.099, 4.078, 2.769, 3.856, 4.127, 3.55, 3.878, 3.55, 2.666, 0.3782, 0.1349, 0.3782, 1.527, -0.06977, 1.229, 0.02169, 0.04858, -0.968, 0.3989, -0.968, 1.527, -1.297, 1.365, -1.091, 0.2983, 2.156, -2.043, 2.156, -1.075, 2.073, -1.211])
me_tree_f.materials.append(mat_material_001)
me_tree_f.materials.append(mat_leaf)
me_tree_f.use_remesh_preserve_volume = False
me_tree_f.use_remesh_preserve_attributes = False
me_tree_f.use_mirror_vertex_groups = False
me_tree_f.update()

# ---- objects
ob_tree__s = bpy.data.objects.new('tree._s', me_tree_s)
ob_tree_f = bpy.data.objects.new('tree_f', me_tree_f)

# ---- transforms, parenting, visibility, modifiers, constraints
ob_tree__s.location = (0.0, 0.0, 0.0)
ob_tree__s.lineart.crease_threshold = 0.0
ob_tree_f.location = (0.0, 0.0, 0.0)
ob_tree_f.lineart.crease_threshold = 0.0

# ---- collection membership
col_collection_1.objects.link(ob_tree__s)
col_collection_1.objects.link(ob_tree_f)

# ---- scene / render settings (as saved in the file)
scene.frame_start = 1; scene.frame_end = 250; scene.frame_set(1)
scene.render.engine = 'BLENDER_EEVEE_NEXT'
scene.render.resolution_percentage = 50
scene.render.dither_intensity = 0.0
scene.cycles.use_denoising = False
scene.cycles.samples = 128
scene.cycles.sampling_pattern = 'TABULATED_SOBOL'
scene.cycles.use_adaptive_sampling = False
scene.cycles.use_light_tree = False
scene.view_settings.view_transform = 'Standard'
bpy.context.view_layer.update()

# ---- added for rendering (the .blend has no active camera and no usable light): camera, sun
cam_auto = bpy.data.cameras.new('AutoCamera')
cam_auto.lens = 50.0
cam_auto.sensor_width = 36.0
cam_auto.clip_end = 1000.0
ob_auto_camera = bpy.data.objects.new('AutoCamera', cam_auto)
scene.collection.objects.link(ob_auto_camera)
ob_auto_camera.location = (13.5777, -15.9892, 15.8984)
ob_auto_camera.rotation_euler = (1.09748, -7.21219e-08, 0.694738)
scene.camera = ob_auto_camera
light_auto_sun = bpy.data.lights.new('AutoSun', 'SUN')
light_auto_sun.energy = 3.0
light_auto_sun.angle = 0.0523599
ob_auto_sun = bpy.data.objects.new('AutoSun', light_auto_sun)
scene.collection.objects.link(ob_auto_sun)
ob_auto_sun.rotation_euler = (0.872665, 0.174533, 0.523599)
bpy.context.view_layer.update()
